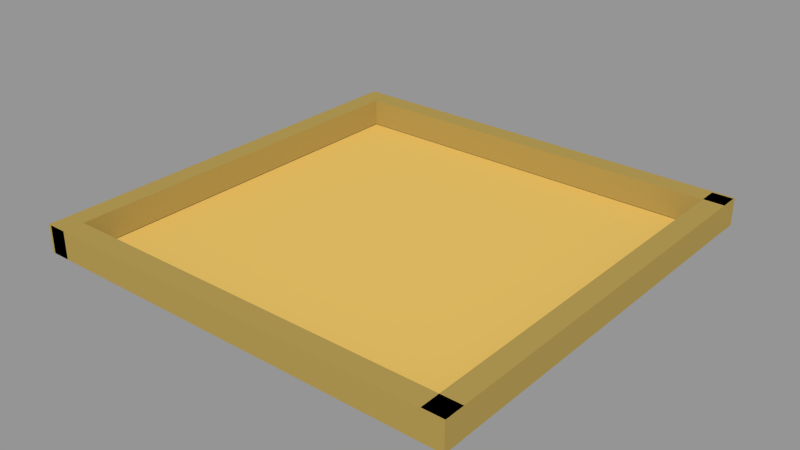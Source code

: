 # Source: goldensocle.blend  (saved by Blender 2.74.0; exported with 4.5.12 LTS)
import bpy
from mathutils import Matrix  # noqa: F401  (used for matrix-valued properties, if any)

bpy.ops.wm.read_factory_settings(use_empty=True)
scene = bpy.context.scene
scene.name = 'Scene'

# ---- collections
col_collection_1 = bpy.data.collections.new('Collection 1'); scene.collection.children.link(col_collection_1)

# ---- materials (node trees are filled in below, after node groups)
mat_material_007 = bpy.data.materials.new('Material.007')
mat_material_007.alpha_threshold = 0.0
mat_material_007.use_transparent_shadow = False
mat_material_007.diffuse_color = (0.7765, 0.5176, 0.1294, 1.0)
mat_material_007.roughness = 0.5
mat_material_012 = bpy.data.materials.new('Material.012')
mat_material_012.alpha_threshold = 0.0
mat_material_012.use_transparent_shadow = False
mat_material_012.diffuse_color = (0.4292, 0.305, 0.08225, 1.0)
mat_material_012.roughness = 0.5

# ---- material node trees

# ---- meshes
me_plane = bpy.data.meshes.new('Plane')
me_plane.from_pydata([(1.029, -1.01, 0.003794), (1.029, -1.01, 0.1354), (-1.024, -1.01, 0.003794), (-1.024, -1.01, 0.1354), (1.029, -0.9113, 0.003794), (1.029, -0.9113, 0.1354), (-1.024, -0.9113, 0.003794), (-1.024, -0.9113, 0.1354), (-1.0, -1.0, 0.0), (1.0, -1.0, 0.0), (-1.0, 1.0, 0.0), (1.0, 1.0, 0.0), (-1.037, -1.01, 0.00454), (-1.037, -1.01, 0.1362), (-1.037, 1.036, 0.00454), (-1.037, 1.036, 0.1362), (-0.9383, -1.01, 0.00454), (-0.9383, -1.01, 0.1362), (-0.9383, 1.036, 0.00454), (-0.9383, 1.036, 0.1362), (0.9292, -1.006, 0.003794), (0.9292, -1.006, 0.1354), (0.9292, 1.027, 0.003794), (0.9292, 1.027, 0.1354), (1.028, -1.006, 0.003794), (1.028, -1.006, 0.1354), (1.028, 1.027, 0.003794), (1.028, 1.027, 0.1354), (1.029, 0.9391, 0.003794), (1.029, 0.9391, 0.1354), (-1.024, 0.9391, 0.003794), (-1.024, 0.9391, 0.1354), (1.029, 1.038, 0.003794), (1.029, 1.038, 0.1354), (-1.024, 1.038, 0.003794), (-1.024, 1.038, 0.1354)], [], [(1, 3, 2, 0), (3, 7, 6, 2), (7, 5, 4, 6), (5, 1, 0, 4), (0, 2, 6, 4), (5, 7, 3, 1), (8, 9, 11, 10), (13, 15, 14, 12), (15, 19, 18, 14), (19, 17, 16, 18), (17, 13, 12, 16), (12, 14, 18, 16), (17, 19, 15, 13), (21, 23, 22, 20), (23, 27, 26, 22), (27, 25, 24, 26), (25, 21, 20, 24), (20, 22, 26, 24), (25, 27, 23, 21), (29, 31, 30, 28), (31, 35, 34, 30), (35, 33, 32, 34), (33, 29, 28, 32), (28, 30, 34, 32), (33, 35, 31, 29)])
me_plane.polygons.foreach_set('material_index', [1, 1, 1, 1, 1, 1, 0, 1, 1, 1, 1, 1, 1, 1, 1, 1, 1, 1, 1, 1, 1, 1, 1, 1, 1])
me_plane.materials.append(mat_material_007)
me_plane.materials.append(mat_material_012)
me_plane.use_remesh_preserve_volume = False
me_plane.use_remesh_preserve_attributes = False
me_plane.use_mirror_vertex_groups = False
me_plane.update()

# ---- objects
ob_plane = bpy.data.objects.new('Plane', me_plane)

# ---- transforms, parenting, visibility, modifiers, constraints
ob_plane.location = (-0.08434, -0.003619, 0.1003)
ob_plane.scale = (1.519, 1.519, 1.519)
ob_plane.lineart.crease_threshold = 0.0

# ---- collection membership
col_collection_1.objects.link(ob_plane)

# ---- scene / render settings (as saved in the file)
scene.frame_start = 0; scene.frame_end = 34; scene.frame_set(29)
scene.render.engine = 'BLENDER_EEVEE_NEXT'
scene.render.resolution_percentage = 50
scene.render.fps = 30
scene.render.dither_intensity = 0.0
scene.cycles.use_denoising = False
scene.cycles.samples = 10
scene.cycles.sampling_pattern = 'TABULATED_SOBOL'
scene.cycles.light_sampling_threshold = 0.0
scene.cycles.use_adaptive_sampling = False
scene.cycles.use_light_tree = False
scene.cycles.blur_glossy = 0.0
scene.cycles.pixel_filter_type = 'GAUSSIAN'
scene.cycles.sample_clamp_indirect = 0.0
scene.view_settings.view_transform = 'Standard'
bpy.context.view_layer.update()

# ---- added for rendering (the .blend has no active camera and no usable light): camera, sun + grey world if the file has none
cam_auto = bpy.data.cameras.new('AutoCamera')
cam_auto.lens = 50.0
cam_auto.sensor_width = 36.0
cam_auto.clip_end = 1000.0
ob_auto_camera = bpy.data.objects.new('AutoCamera', cam_auto)
scene.collection.objects.link(ob_auto_camera)
ob_auto_camera.location = (4.00389, -4.89606, 3.47928)
ob_auto_camera.rotation_euler = (1.09748, -7.21219e-08, 0.694738)
scene.camera = ob_auto_camera
light_auto_sun = bpy.data.lights.new('AutoSun', 'SUN')
light_auto_sun.energy = 3.0
light_auto_sun.angle = 0.0523599
ob_auto_sun = bpy.data.objects.new('AutoSun', light_auto_sun)
scene.collection.objects.link(ob_auto_sun)
ob_auto_sun.rotation_euler = (0.872665, 0.174533, 0.523599)
if scene.world is None:
    world_auto = bpy.data.worlds.new('AutoWorld')
    world_auto.color = (0.3, 0.3, 0.3)
    scene.world = world_auto
bpy.context.view_layer.update()
